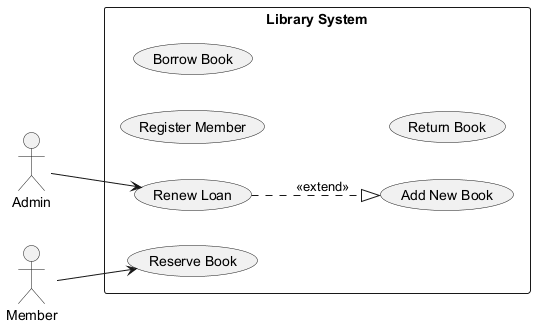

The diagram above was rendered by PlantUML. Its source (embedded in the PNG):
@startuml
skinparam backgroundColor #FFFFFF
skinparam classBackgroundColor #F1F8E9
skinparam classBorderColor #33691E
left to right direction
actor "Admin" as Admin
actor "Member" as Member
rectangle "Library System" {
  usecase "Add New Book" as UC_AddNewBook
  usecase "Renew Loan" as UC_RenewLoan
  usecase "Register Member" as UC_RegisterMember
  usecase "Reserve Book" as UC_ReserveBook
  usecase "Borrow Book" as UC_BorrowBook
  usecase "Return Book" as UC_ReturnBook
}
Admin --> UC_RenewLoan
Member --> UC_ReserveBook
UC_RenewLoan ..|> UC_AddNewBook : <<extend>>
@enduml